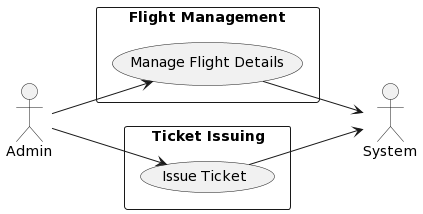

The diagram above was rendered by PlantUML. Its source (embedded in the PNG):
@startuml
left to right direction
actor Admin as A
rectangle "Flight Management" {
  (Manage Flight Details) as MFD
}
rectangle "Ticket Issuing" {
  (Issue Ticket) as IT
}
A --> MFD
A --> IT
MFD --> System
IT --> System
@enduml